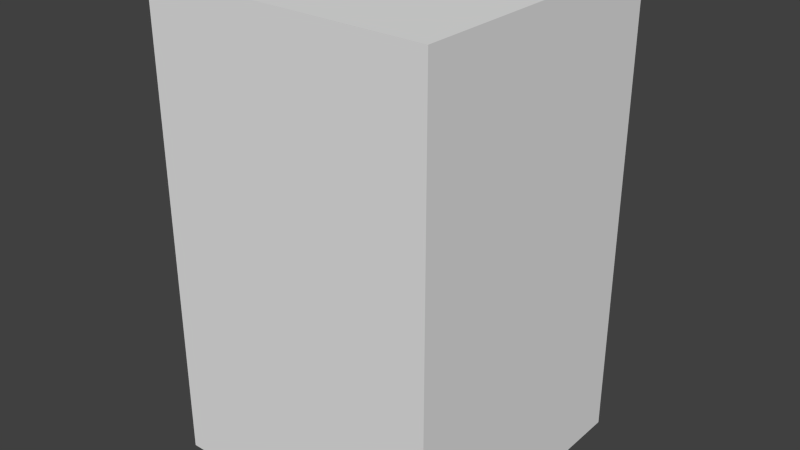 # Source: Salle2etage.blend  (saved by Blender 2.70.0; exported with 4.5.12 LTS)
import bpy
from mathutils import Matrix  # noqa: F401  (used for matrix-valued properties, if any)

bpy.ops.wm.read_factory_settings(use_empty=True)
scene = bpy.context.scene
scene.name = 'Scene'

# ---- collections
col_collection_1 = bpy.data.collections.new('Collection 1'); scene.collection.children.link(col_collection_1)

# ---- world
world_world = bpy.data.worlds.new('World'); scene.world = world_world
world_world.color = (0.05088, 0.05088, 0.05088)
world_world.use_sun_shadow = False
world_world.sun_shadow_jitter_overblur = 0.0
world_world.cycles.sampling_method = 'MANUAL'
world_world.cycles.sample_map_resolution = 256

# ---- meshes
me_salle2etage = bpy.data.meshes.new('Salle2etage')
me_salle2etage.from_pydata([(2.0, 0.0, -2.0), (-2.0, 0.0, -2.0), (-2.0, 0.0, 2.0), (2.0, 6.552, -2.0), (2.0, 6.552, 2.0), (-2.0, 6.552, 2.0), (-2.0, 3.345, -2.0), (-2.0, 6.552, -2.0), (1.0, 3.345, -2.0), (-2.0, 3.067, 2.0), (-2.0, 3.067, -2.0), (1.0, 3.067, -2.0), (2.0, 3.345, 2.0), (2.0, 3.346, 0.894), (1.0, 3.346, 0.894), (2.0, 3.236, 0.894), (1.0, 2.795, 0.7092), (1.0, 2.795, 0.6154), (2.0, 2.795, 0.6154), (1.0, 3.126, 0.8969), (2.0, 3.126, 0.8969), (2.0, 3.126, 0.9465), (1.0, 3.015, 0.8031), (1.0, 3.015, 0.8969), (1.0, 3.236, 0.9465), (1.0, 3.126, 0.9465), (2.0, 3.236, 0.8031), (2.0, 3.126, 0.8031), (1.0, 3.126, 0.8031), (1.0, 3.236, 0.8031), (2.0, 3.015, 0.8969), (1.0, 2.905, 0.7092), (1.0, 2.905, 0.8031), (2.0, 3.126, 0.7092), (2.0, 3.015, 0.7092), (1.0, 3.015, 0.7092), (1.0, 3.126, 0.7092), (2.0, 2.905, 0.8031), (2.0, 3.015, 0.6154), (2.0, 2.905, 0.6154), (1.0, 2.905, 0.6154), (1.0, 3.015, 0.6154), (1.0, 2.685, 0.5215), (1.0, 2.685, 0.6154), (2.0, 2.795, 0.7092), (2.0, 2.905, 0.5215), (2.0, 2.795, 0.5215), (1.0, 2.795, 0.5215), (1.0, 2.905, 0.5215), (2.0, 2.685, 0.5215), (1.0, 2.575, 0.4276), (1.0, 2.575, 0.5215), (2.0, 2.685, 0.6154), (2.0, 2.795, 0.4276), (2.0, 2.685, 0.4276), (1.0, 2.685, 0.4276), (1.0, 2.795, 0.4276), (2.0, 2.575, 0.4276), (1.0, 2.465, 0.3338), (1.0, 2.465, 0.4276), (2.0, 2.575, 0.5215), (2.0, 2.685, 0.3338), (2.0, 2.575, 0.3338), (1.0, 2.575, 0.3338), (1.0, 2.685, 0.3338), (2.0, 2.465, 0.3338), (1.0, 2.355, 0.2399), (1.0, 2.355, 0.3338), (2.0, 2.465, 0.4276), (2.0, 2.575, 0.2399), (2.0, 2.465, 0.2399), (1.0, 2.465, 0.2399), (1.0, 2.575, 0.2399), (2.0, 2.355, 0.3338), (1.0, 2.245, 0.1461), (1.0, 2.245, 0.2399), (2.0, 2.465, 0.1461), (2.0, 2.355, 0.1461), (1.0, 2.355, 0.1461), (1.0, 2.465, 0.1461), (2.0, 2.245, 0.2399), (1.0, 2.135, 0.05219), (1.0, 2.135, 0.1461), (2.0, 2.355, 0.05219), (1.0, 2.355, 0.05219), (2.0, 2.135, 0.05219), (1.0, 2.135, -0.04167), (1.0, 2.135, -0.1355), (1.0, 2.025, -0.1355), (2.0, 2.135, 0.1461), (2.0, 2.135, -0.1355), (2.0, 2.025, -0.1355), (1.0, 3.345, 2.0), (-2.0, 3.345, 2.0), (2.0, 3.067, 2.0), (2.0, 3.345, -2.0), (1.0, 3.067, 2.0), (2.0, 3.236, 0.9465), (2.0, 2.245, 0.05219), (1.0, 2.245, 0.05219), (2.0, 2.245, -0.04167), (2.0, 2.135, -0.04167), (1.0, 2.245, -0.04167), (1.0, 2.025, 0.05219), (2.0, 2.025, 0.05219), (2.0, 0.0, 2.0), (1.0, 3.236, 0.894), (2.0, 3.015, 0.8031), (2.0, 2.905, 0.7092), (2.0, 2.355, 0.2399), (2.0, 2.245, 0.1461), (1.0, 1.587, -0.3235), (1.0, 1.587, -0.4173), (2.0, 1.587, -0.4173), (1.0, 1.917, -0.1357), (2.0, 1.917, -0.1357), (1.0, 1.807, -0.2296), (1.0, 1.807, -0.1357), (2.0, 2.027, -0.2296), (2.0, 1.917, -0.2296), (1.0, 1.917, -0.2296), (1.0, 2.027, -0.2296), (2.0, 1.807, -0.1357), (1.0, 1.697, -0.3235), (1.0, 1.697, -0.2296), (2.0, 1.917, -0.3235), (2.0, 1.807, -0.3235), (1.0, 1.807, -0.3235), (1.0, 1.917, -0.3235), (2.0, 1.697, -0.2296), (2.0, 1.807, -0.4173), (2.0, 1.697, -0.4173), (1.0, 1.697, -0.4173), (1.0, 1.807, -0.4173), (1.0, 1.476, -0.5112), (1.0, 1.476, -0.4173), (2.0, 1.587, -0.3235), (2.0, 1.697, -0.5112), (2.0, 1.587, -0.5112), (1.0, 1.587, -0.5112), (1.0, 1.697, -0.5112), (2.0, 1.476, -0.5112), (1.0, 1.366, -0.605), (1.0, 1.366, -0.5112), (2.0, 1.476, -0.4173), (2.0, 1.587, -0.605), (2.0, 1.476, -0.605), (1.0, 1.476, -0.605), (1.0, 1.587, -0.605), (2.0, 1.366, -0.605), (1.0, 1.256, -0.6989), (1.0, 1.256, -0.605), (2.0, 1.366, -0.5112), (2.0, 1.476, -0.6989), (2.0, 1.366, -0.6989), (1.0, 1.366, -0.6989), (1.0, 1.476, -0.6989), (2.0, 1.256, -0.6989), (1.0, 1.146, -0.7928), (1.0, 1.146, -0.6989), (2.0, 1.256, -0.605), (2.0, 1.366, -0.7928), (2.0, 1.256, -0.7928), (1.0, 1.256, -0.7928), (1.0, 1.366, -0.7928), (2.0, 1.146, -0.6989), (1.0, 1.036, -0.8866), (1.0, 1.036, -0.7928), (2.0, 1.256, -0.8866), (2.0, 1.146, -0.8866), (1.0, 1.146, -0.8866), (1.0, 1.256, -0.8866), (2.0, 1.036, -0.7928), (1.0, 0.9259, -0.9805), (1.0, 0.9259, -0.8866), (2.0, 1.146, -0.9805), (1.0, 1.146, -0.9805), (2.0, 0.9259, -0.9805), (1.0, 0.9259, -1.074), (1.0, 0.8158, -1.168), (2.0, 0.9259, -0.8866), (2.0, 0.9259, -1.168), (2.0, 0.8158, -1.168), (2.0, 1.036, -0.9805), (1.0, 1.036, -0.9805), (2.0, 1.036, -1.074), (2.0, 0.9259, -1.074), (1.0, 1.036, -1.074), (1.0, 0.8158, -0.9805), (2.0, 0.8158, -0.9805), (2.0, 1.807, -0.2296), (2.0, 1.697, -0.3235), (2.0, 1.146, -0.7928), (2.0, 1.036, -0.8866), (1.0, 2.025, -0.04167), (2.0, 2.025, -0.04167), (1.0, 1.917, -0.04716), (2.0, 1.917, -0.04167), (1.0, 0.8158, -2.0), (2.0, 0.9259, -2.0), (2.0, 0.8158, -2.0), (1.0, 0.8072, -1.168), (1.0, 0.9259, -2.0), (1.0, 0.9259, -1.168), (0.9061, 0.6971, -1.168), (1.0, 0.6971, -1.168), (0.9061, 0.9259, -2.0), (0.9061, 0.8072, -2.0), (0.9061, 0.8072, -1.168), (0.9061, 0.9259, -1.168), (0.9061, 0.6971, -2.0), (0.8123, 0.5871, -1.168), (0.9061, 0.5871, -1.168), (0.8123, 0.8072, -2.0), (0.8123, 0.6971, -2.0), (0.8123, 0.6971, -1.168), (0.8123, 0.8072, -1.168), (0.8123, 0.5871, -2.0), (0.7184, 0.477, -1.168), (0.8123, 0.477, -1.168), (0.9061, 0.5871, -2.0), (0.7184, 0.6971, -2.0), (0.7184, 0.5871, -2.0), (0.7184, 0.5871, -1.168), (0.7184, 0.6971, -1.168), (0.7184, 0.477, -2.0), (0.6246, 0.3669, -1.168), (0.7184, 0.3669, -1.168), (0.8123, 0.477, -2.0), (0.6246, 0.5871, -2.0), (0.6246, 0.477, -2.0), (0.6246, 0.477, -1.168), (0.6246, 0.5871, -1.168), (0.7184, 0.3669, -2.0), (0.5307, 0.2568, -1.168), (0.6246, 0.2568, -1.168), (0.5307, 0.477, -2.0), (0.5307, 0.3669, -2.0), (0.5307, 0.3669, -1.168), (0.5307, 0.477, -1.168), (0.6246, 0.2568, -2.0), (0.4368, 0.1467, -1.168), (0.5307, 0.1467, -1.168), (0.4368, 0.3669, -2.0), (0.4368, 0.3669, -1.168), (0.4368, 0.1467, -2.0), (0.343, 0.1467, -1.168), (0.2491, 0.1467, -1.168), (0.2491, 8.941e-08, -1.168), (0.5307, 0.1467, -2.0), (0.2491, 0.1467, -2.0), (0.2491, -5.96e-08, -2.0), (0.4368, 0.2568, -2.0), (0.4368, 0.2568, -1.168), (0.343, 0.2568, -2.0), (0.343, 0.1467, -2.0), (0.343, 0.2568, -1.168), (0.4368, 2.98e-08, -1.168), (0.4368, -5.96e-08, -2.0), (0.6246, 0.3669, -2.0), (0.5307, 0.2568, -2.0), (1.0, 0.6971, -2.0), (0.2491, 0.07333, -2.0), (0.2491, 0.07333, -1.168), (0.1478, 0.07333, -2.0), (0.1478, 0.07333, -1.168), (0.1478, -7.451e-08, -2.0), (0.1478, 7.451e-08, -1.168)], [(262, 251), (251, 248)], [(0, 1, 2), (3, 4, 5), (6, 7, 5), (8, 6, 1), (2, 1, 6), (7, 6, 8), (9, 10, 11), (12, 13, 14), (14, 13, 15), (16, 17, 18), (19, 20, 21), (22, 23, 19), (24, 25, 21), (26, 27, 28), (15, 26, 29), (30, 23, 22), (31, 32, 22), (19, 23, 30), (33, 34, 35), (27, 33, 36), (37, 32, 31), (17, 16, 31), (22, 32, 37), (38, 39, 40), (34, 38, 41), (42, 43, 17), (31, 16, 44), (45, 46, 47), (39, 45, 48), (43, 42, 49), (50, 51, 42), (17, 43, 52), (53, 54, 55), (46, 53, 56), (51, 50, 57), (58, 59, 50), (42, 51, 60), (61, 62, 63), (54, 61, 64), (59, 58, 65), (66, 67, 58), (50, 59, 68), (69, 70, 71), (62, 69, 72), (73, 67, 66), (74, 75, 66), (58, 67, 73), (76, 77, 78), (70, 76, 79), (80, 75, 74), (81, 82, 74), (66, 75, 80), (77, 83, 84), (82, 81, 85), (86, 87, 88), (74, 82, 89), (90, 91, 88), (92, 93, 5), (92, 12, 94), (4, 3, 95), (96, 11, 8), (6, 93, 92), (24, 97, 94), (83, 98, 99), (100, 101, 86), (98, 100, 102), (81, 103, 104), (101, 90, 87), (19, 25, 24), (105, 0, 2), (7, 3, 5), (93, 6, 5), (0, 95, 8), (93, 2, 6), (1, 0, 8), (7, 8, 3), (96, 9, 11), (92, 12, 14), (8, 95, 3), (106, 14, 15), (44, 16, 18), (25, 19, 21), (29, 26, 28), (22, 28, 35), (97, 24, 21), (28, 36, 35), (22, 19, 28), (106, 15, 29), (107, 30, 22), (41, 31, 35), (41, 40, 31), (20, 19, 30), (36, 33, 35), (31, 22, 35), (28, 27, 36), (108, 37, 31), (48, 17, 40), (48, 47, 17), (107, 22, 37), (41, 38, 40), (17, 31, 40), (35, 34, 41), (56, 42, 47), (56, 55, 42), (108, 31, 44), (48, 45, 47), (42, 17, 47), (40, 39, 48), (52, 43, 49), (64, 50, 55), (64, 63, 50), (18, 17, 52), (56, 53, 55), (50, 42, 55), (47, 46, 56), (60, 51, 57), (72, 58, 63), (72, 71, 58), (49, 42, 60), (64, 61, 63), (58, 50, 63), (55, 54, 64), (68, 59, 65), (72, 69, 71), (66, 71, 78), (57, 50, 68), (71, 79, 78), (66, 58, 71), (63, 62, 72), (109, 73, 66), (84, 74, 78), (84, 99, 74), (65, 58, 73), (79, 76, 78), (74, 66, 78), (71, 70, 79), (110, 80, 74), (102, 81, 99), (102, 86, 81), (109, 66, 80), (78, 77, 84), (81, 74, 99), (89, 82, 85), (87, 90, 88), (103, 86, 88, 194), (110, 74, 89), (103, 81, 86), (4, 12, 92), (2, 92, 105), (92, 5, 4), (2, 93, 92), (94, 0, 105), (4, 95, 12), (92, 94, 105), (92, 96, 8), (8, 6, 92), (95, 0, 94), (95, 94, 12), (96, 24, 94), (84, 83, 99), (102, 100, 86), (99, 98, 102), (85, 81, 104), (86, 101, 87), (19, 106, 28), (106, 29, 28), (19, 24, 106), (111, 112, 113), (116, 117, 114), (118, 119, 120), (88, 121, 120), (122, 117, 116), (123, 124, 116), (114, 117, 122), (125, 126, 127), (119, 125, 128), (129, 124, 123), (112, 111, 123), (116, 124, 129), (130, 131, 132), (126, 130, 133), (134, 135, 112), (123, 111, 136), (137, 138, 139), (131, 137, 140), (135, 134, 141), (142, 143, 134), (112, 135, 144), (145, 146, 147), (138, 145, 148), (143, 142, 149), (150, 151, 142), (134, 143, 152), (153, 154, 155), (146, 153, 156), (151, 150, 157), (158, 159, 150), (142, 151, 160), (161, 162, 163), (154, 161, 164), (165, 159, 158), (166, 167, 158), (150, 159, 165), (168, 169, 170), (162, 168, 171), (172, 167, 166), (173, 174, 166), (158, 167, 172), (169, 175, 176), (174, 173, 177), (166, 174, 180), (182, 179, 198, 200), (175, 183, 184), (185, 186, 178), (183, 185, 187), (173, 188, 189), (136, 111, 113), (121, 118, 120), (116, 120, 127), (120, 128, 127), (116, 114, 120), (114, 88, 120), (190, 122, 116), (133, 123, 127), (133, 132, 123), (115, 114, 122), (128, 125, 127), (123, 116, 127), (120, 119, 128), (191, 129, 123), (140, 112, 132), (140, 139, 112), (190, 116, 129), (133, 130, 132), (112, 123, 132), (127, 126, 133), (148, 134, 139), (148, 147, 134), (191, 123, 136), (140, 137, 139), (134, 112, 139), (132, 131, 140), (144, 135, 141), (156, 142, 147), (156, 155, 142), (113, 112, 144), (148, 145, 147), (142, 134, 147), (139, 138, 148), (152, 143, 149), (164, 150, 155), (164, 163, 150), (141, 134, 152), (156, 153, 155), (150, 142, 155), (147, 146, 156), (160, 151, 157), (164, 161, 163), (158, 163, 170), (149, 142, 160), (163, 171, 170), (158, 150, 163), (155, 154, 164), (192, 165, 158), (176, 166, 170), (176, 184, 166), (157, 150, 165), (171, 168, 170), (166, 158, 170), (163, 162, 171), (193, 172, 166), (187, 173, 184), (187, 178, 173), (192, 158, 172), (170, 169, 176), (173, 166, 184), (180, 174, 177), (188, 178, 179), (193, 166, 180), (188, 173, 178), (176, 175, 184), (187, 185, 178), (184, 183, 187), (177, 173, 189), (91, 118, 121), (194, 195, 104, 103), (88, 91, 121), (88, 91, 195, 194), (114, 115, 197, 196), (194, 196, 197, 195), (196, 194, 88, 114), (179, 182, 189, 188), (204, 205, 201), (206, 207, 208), (202, 206, 209), (205, 204, 210), (211, 212, 204), (213, 214, 215), (207, 213, 216), (212, 211, 217), (218, 219, 211), (204, 212, 220), (221, 222, 223), (214, 221, 224), (219, 218, 225), (226, 227, 218), (211, 219, 228), (229, 230, 231), (222, 229, 232), (233, 227, 226), (234, 235, 226), (218, 227, 233), (236, 237, 238), (230, 236, 239), (240, 235, 234), (241, 242, 234), (226, 235, 240), (237, 243, 244), (242, 241, 245), (246, 247, 263, 248), (234, 242, 249), (243, 252, 253), (254, 255, 246), (252, 254, 256), (241, 257, 258), (255, 250, 247), (209, 201, 203), (209, 208, 201), (216, 204, 208), (216, 215, 204), (209, 206, 208), (204, 201, 208), (203, 202, 209), (224, 211, 215), (224, 223, 211), (216, 213, 215), (211, 204, 215), (208, 207, 216), (220, 212, 217), (232, 218, 223), (232, 231, 218), (210, 204, 220), (224, 221, 223), (218, 211, 223), (215, 214, 224), (228, 219, 225), (232, 229, 231), (226, 231, 238), (217, 211, 228), (231, 239, 238), (226, 218, 231), (223, 222, 232), (259, 233, 226), (244, 234, 238), (244, 253, 234), (225, 218, 233), (239, 236, 238), (234, 226, 238), (231, 230, 239), (260, 240, 234), (256, 241, 253), (256, 246, 241), (259, 226, 240), (238, 237, 244), (241, 234, 253), (249, 242, 245), (257, 246, 248), (260, 234, 249), (257, 241, 246), (244, 243, 253), (256, 254, 246), (253, 252, 256), (245, 241, 258), (246, 255, 247), (178, 203, 179), (186, 181, 203), (203, 181, 199, 202), (178, 186, 203), (179, 203, 202, 198), (210, 261, 205), (205, 261, 198, 201), (248, 263, 265, 267), (262, 264, 265, 263), (262, 263, 247, 250), (264, 266, 267, 265)])
_uv = me_salle2etage.uv_layers.new(name='UVMap')
_uv.uv.foreach_set('vector', [0.6289, 0.6289, 0.6289, 0.3152, 0.3152, 0.3152, 0.6289, 0.3142, 0.3152, 0.3142, 0.3152, 0.000487, 0.9436, 0.8662, 0.9436, 0.6858, 0.6299, 0.6858, 0.8652, 0.5034, 0.6299, 0.5034, 0.6299, 0.3152, 0.000487, 0.7946, 0.3142, 0.7946, 0.3142, 0.6064, 0.6299, 0.6848, 0.6299, 0.5044, 0.8652, 0.5044, 0.000487, 0.3701, 0.3142, 0.3701, 0.3142, 0.6054, 0.07892, 0.8505, 0.07892, 0.7956, 0.000487, 0.7956, 0.7887, 0.8838, 0.8672, 0.8838, 0.8672, 0.8995, 0.7093, 0.9145, 0.7093, 0.9005, 0.7877, 0.9005, 0.474, 0.9295, 0.5524, 0.9295, 0.5524, 0.9369, 0.2207, 0.8387, 0.2207, 0.8527, 0.205, 0.8527, 0.000487, 0.9005, 0.000487, 0.8848, 0.07892, 0.8848, 0.8672, 0.8672, 0.8672, 0.8828, 0.7887, 0.8828, 0.3936, 0.9295, 0.3936, 0.9431, 0.3152, 0.9431, 0.2377, 0.9262, 0.1593, 0.9262, 0.1593, 0.9122, 0.204, 0.8096, 0.204, 0.8237, 0.1883, 0.8237, 0.7093, 0.8995, 0.7093, 0.8838, 0.7877, 0.8838, 0.2377, 0.8622, 0.2377, 0.8779, 0.1593, 0.8779, 0.1583, 0.9272, 0.1583, 0.9413, 0.07989, 0.9413, 0.473, 0.9435, 0.3946, 0.9435, 0.3946, 0.9295, 0.2348, 0.8096, 0.2348, 0.8237, 0.2191, 0.8237, 0.6299, 0.8995, 0.6299, 0.8838, 0.7083, 0.8838, 0.1583, 0.8456, 0.1583, 0.8613, 0.07989, 0.8613, 0.7083, 0.9005, 0.7083, 0.9145, 0.6299, 0.9145, 0.1733, 0.8279, 0.1593, 0.8279, 0.1593, 0.8123, 0.07989, 0.8113, 0.07989, 0.7956, 0.1583, 0.7956, 0.1583, 0.8289, 0.1583, 0.8446, 0.07989, 0.8446, 0.473, 0.9145, 0.473, 0.9285, 0.3946, 0.9285, 0.474, 0.9285, 0.474, 0.9145, 0.5524, 0.9145, 0.1733, 0.8113, 0.1593, 0.8113, 0.1593, 0.7956, 0.000487, 0.8672, 0.000487, 0.8515, 0.07892, 0.8515, 0.1583, 0.8122, 0.1583, 0.8279, 0.07989, 0.8279, 0.8672, 0.9005, 0.8672, 0.9145, 0.7887, 0.9145, 0.3152, 0.9135, 0.3152, 0.8995, 0.3936, 0.8995, 0.1733, 0.8446, 0.1593, 0.8446, 0.1593, 0.8289, 0.2358, 0.8593, 0.2358, 0.8436, 0.3142, 0.8436, 0.1583, 0.8789, 0.1583, 0.8946, 0.07989, 0.8946, 0.1583, 0.9122, 0.1583, 0.9262, 0.07989, 0.9262, 0.000487, 0.9305, 0.000487, 0.9165, 0.07892, 0.9165, 0.204, 0.8387, 0.204, 0.8527, 0.1883, 0.8527, 0.000487, 0.8838, 0.000487, 0.8681, 0.07892, 0.8681, 0.1583, 0.8622, 0.1583, 0.8779, 0.07989, 0.8779, 0.8672, 0.9155, 0.8672, 0.9295, 0.7887, 0.9295, 0.7083, 0.9295, 0.6299, 0.9295, 0.6299, 0.9155, 0.2976, 0.8802, 0.2976, 0.8942, 0.2819, 0.8942, 0.3946, 0.8985, 0.3946, 0.8828, 0.473, 0.8828, 0.7083, 0.8672, 0.7083, 0.8828, 0.6299, 0.8828, 0.07892, 0.9014, 0.07892, 0.9155, 0.000487, 0.9155, 0.473, 0.9135, 0.3946, 0.9135, 0.3946, 0.8995, 0.3142, 0.8802, 0.3142, 0.8942, 0.2985, 0.8942, 0.7093, 0.8828, 0.7093, 0.8672, 0.7877, 0.8672, 0.7877, 0.9155, 0.7877, 0.9295, 0.7093, 0.9295, 0.5505, 0.9135, 0.5505, 0.8995, 0.6289, 0.8995, 0.2652, 0.8802, 0.2652, 0.8662, 0.2809, 0.8662, 0.5505, 0.8985, 0.5505, 0.8828, 0.6289, 0.8828, 0.1583, 0.8956, 0.1583, 0.9112, 0.07989, 0.9112, 0.9995, 0.07892, 0.9995, 0.3142, 0.8191, 0.3142, 0.6299, 0.07892, 0.6299, 0.000487, 0.6456, 0.000487, 0.000487, 0.3691, 0.3142, 0.3691, 0.3142, 0.1887, 0.3152, 0.8819, 0.6289, 0.8819, 0.6289, 0.8662, 0.6289, 0.6299, 0.3152, 0.6299, 0.3152, 0.8652, 0.2358, 0.7956, 0.3142, 0.7956, 0.3142, 0.8426, 0.3936, 0.8828, 0.3936, 0.8985, 0.3152, 0.8985, 0.2377, 0.8789, 0.2377, 0.8946, 0.1593, 0.8946, 0.3936, 0.9145, 0.3936, 0.9285, 0.3152, 0.9285, 0.1593, 0.9112, 0.1593, 0.8956, 0.2377, 0.8956, 0.2377, 0.9272, 0.2377, 0.9413, 0.1593, 0.9413, 0.2461, 0.8779, 0.2387, 0.8779, 0.2387, 0.8622, 0.3152, 0.6289, 0.6289, 0.6289, 0.3152, 0.3152, 0.6289, 0.000487, 0.6289, 0.3142, 0.3152, 0.000487, 0.6299, 0.8662, 0.9436, 0.8662, 0.6299, 0.6858, 0.9436, 0.3152, 0.9436, 0.5034, 0.8652, 0.5034, 0.000487, 0.6064, 0.000487, 0.7946, 0.3142, 0.6064, 0.6299, 0.3152, 0.9436, 0.3152, 0.8652, 0.5034, 0.6299, 0.6848, 0.8652, 0.5044, 0.9436, 0.6848, 0.000487, 0.6054, 0.000487, 0.3701, 0.3142, 0.6054, 0.000487, 0.8505, 0.07892, 0.8505, 0.000487, 0.7956, 0.8652, 0.5044, 0.9436, 0.5044, 0.9436, 0.6848, 0.7887, 0.8995, 0.7887, 0.8838, 0.8672, 0.8995, 0.7877, 0.9145, 0.7093, 0.9145, 0.7877, 0.9005, 0.474, 0.9369, 0.474, 0.9295, 0.5524, 0.9369, 0.7887, 0.8672, 0.8672, 0.8672, 0.7887, 0.8828, 0.2207, 0.8387, 0.205, 0.8387, 0.2207, 0.8246, 0.07892, 0.9005, 0.000487, 0.9005, 0.07892, 0.8848, 0.205, 0.8387, 0.205, 0.8246, 0.2207, 0.8246, 0.2207, 0.8387, 0.205, 0.8527, 0.205, 0.8387, 0.3152, 0.9295, 0.3936, 0.9295, 0.3152, 0.9431, 0.2377, 0.9122, 0.2377, 0.9262, 0.1593, 0.9122, 0.1883, 0.7956, 0.204, 0.8096, 0.1883, 0.8096, 0.1883, 0.7956, 0.204, 0.7956, 0.204, 0.8096, 0.7877, 0.8995, 0.7093, 0.8995, 0.7877, 0.8838, 0.1593, 0.8622, 0.2377, 0.8622, 0.1593, 0.8779, 0.204, 0.8096, 0.1883, 0.8237, 0.1883, 0.8096, 0.07989, 0.9272, 0.1583, 0.9272, 0.07989, 0.9413, 0.473, 0.9295, 0.473, 0.9435, 0.3946, 0.9295, 0.2191, 0.7956, 0.2348, 0.8096, 0.2191, 0.8096, 0.2191, 0.7956, 0.2348, 0.7956, 0.2348, 0.8096, 0.7083, 0.8995, 0.6299, 0.8995, 0.7083, 0.8838, 0.07989, 0.8456, 0.1583, 0.8456, 0.07989, 0.8613, 0.2348, 0.8096, 0.2191, 0.8237, 0.2191, 0.8096, 0.6299, 0.9005, 0.7083, 0.9005, 0.6299, 0.9145, 0.1874, 0.8123, 0.1733, 0.8279, 0.1733, 0.8123, 0.1874, 0.8123, 0.1874, 0.8279, 0.1733, 0.8279, 0.1583, 0.8113, 0.07989, 0.8113, 0.1583, 0.7956, 0.07989, 0.8289, 0.1583, 0.8289, 0.07989, 0.8446, 0.1733, 0.8279, 0.1593, 0.8123, 0.1733, 0.8123, 0.3946, 0.9145, 0.473, 0.9145, 0.3946, 0.9285, 0.5524, 0.9285, 0.474, 0.9285, 0.5524, 0.9145, 0.1874, 0.7956, 0.1733, 0.8113, 0.1733, 0.7956, 0.1874, 0.7956, 0.1874, 0.8113, 0.1733, 0.8113, 0.07892, 0.8672, 0.000487, 0.8672, 0.07892, 0.8515, 0.07989, 0.8122, 0.1583, 0.8122, 0.07989, 0.8279, 0.1733, 0.8113, 0.1593, 0.7956, 0.1733, 0.7956, 0.7887, 0.9005, 0.8672, 0.9005, 0.7887, 0.9145, 0.3936, 0.9135, 0.3152, 0.9135, 0.3936, 0.8995, 0.1874, 0.8289, 0.1733, 0.8446, 0.1733, 0.8289, 0.1874, 0.8289, 0.1874, 0.8446, 0.1733, 0.8446, 0.3142, 0.8593, 0.2358, 0.8593, 0.3142, 0.8436, 0.07989, 0.8789, 0.1583, 0.8789, 0.07989, 0.8946, 0.1733, 0.8446, 0.1593, 0.8289, 0.1733, 0.8289, 0.07989, 0.9122, 0.1583, 0.9122, 0.07989, 0.9262, 0.07892, 0.9305, 0.000487, 0.9305, 0.07892, 0.9165, 0.07989, 0.8622, 0.1583, 0.8622, 0.07989, 0.8779, 0.204, 0.8387, 0.1883, 0.8387, 0.204, 0.8246, 0.07892, 0.8838, 0.000487, 0.8838, 0.07892, 0.8681, 0.1883, 0.8387, 0.1883, 0.8246, 0.204, 0.8246, 0.204, 0.8387, 0.1883, 0.8527, 0.1883, 0.8387, 0.7887, 0.9155, 0.8672, 0.9155, 0.7887, 0.9295, 0.7083, 0.9155, 0.7083, 0.9295, 0.6299, 0.9155, 0.2819, 0.8662, 0.2976, 0.8802, 0.2819, 0.8802, 0.2819, 0.8662, 0.2976, 0.8662, 0.2976, 0.8802, 0.473, 0.8985, 0.3946, 0.8985, 0.473, 0.8828, 0.6299, 0.8672, 0.7083, 0.8672, 0.6299, 0.8828, 0.2976, 0.8802, 0.2819, 0.8942, 0.2819, 0.8802, 0.000487, 0.9014, 0.07892, 0.9014, 0.000487, 0.9155, 0.473, 0.8995, 0.473, 0.9135, 0.3946, 0.8995, 0.2985, 0.8662, 0.3142, 0.8802, 0.2985, 0.8802, 0.2985, 0.8662, 0.3142, 0.8662, 0.3142, 0.8802, 0.7877, 0.8828, 0.7093, 0.8828, 0.7877, 0.8672, 0.7093, 0.9155, 0.7877, 0.9155, 0.7093, 0.9295, 0.3142, 0.8802, 0.2985, 0.8942, 0.2985, 0.8802, 0.6289, 0.9135, 0.5505, 0.9135, 0.6289, 0.8995, 0.07989, 0.8956, 0.1583, 0.8956, 0.07989, 0.9112, 0.2809, 0.8942, 0.2652, 0.8802, 0.2809, 0.8662, 0.2809, 0.8802, 0.6289, 0.8985, 0.5505, 0.8985, 0.6289, 0.8828, 0.2809, 0.8942, 0.2652, 0.8942, 0.2652, 0.8802, 0.8191, 0.000487, 0.9995, 0.000487, 0.9995, 0.07892, 0.8181, 0.3142, 0.6299, 0.07892, 0.8181, 0.000487, 0.9995, 0.07892, 0.8191, 0.3142, 0.8191, 0.000487, 0.8181, 0.3142, 0.6299, 0.3142, 0.6299, 0.07892, 0.000487, 0.173, 0.3142, 0.000487, 0.000487, 0.000487, 0.000487, 0.3691, 0.3142, 0.1887, 0.000487, 0.1887, 0.6299, 0.07892, 0.6456, 0.000487, 0.8181, 0.000487, 0.3152, 0.8662, 0.3152, 0.8819, 0.6289, 0.8662, 0.6289, 0.8652, 0.6289, 0.6299, 0.3152, 0.8652, 0.3142, 0.1887, 0.3142, 0.000487, 0.000487, 0.173, 0.3142, 0.1887, 0.000487, 0.173, 0.000487, 0.1887, 0.2358, 0.8426, 0.2358, 0.7956, 0.3142, 0.8426, 0.3152, 0.8828, 0.3936, 0.8828, 0.3152, 0.8985, 0.1593, 0.8789, 0.2377, 0.8789, 0.1593, 0.8946, 0.3152, 0.9145, 0.3936, 0.9145, 0.3152, 0.9285, 0.2377, 0.9112, 0.1593, 0.9112, 0.2377, 0.8956, 0.1593, 0.9272, 0.2377, 0.9272, 0.1593, 0.9413, 0.2461, 0.8779, 0.2466, 0.8622, 0.2602, 0.8779, 0.2466, 0.8622, 0.2602, 0.8622, 0.2602, 0.8779, 0.2461, 0.8779, 0.2387, 0.8622, 0.2466, 0.8622, 0.7093, 0.9145, 0.7093, 0.9005, 0.7877, 0.9005, 0.2207, 0.8387, 0.2207, 0.8527, 0.205, 0.8527, 0.8672, 0.8672, 0.8672, 0.8828, 0.7887, 0.8828, 0.2466, 0.8622, 0.2602, 0.8622, 0.2602, 0.8779, 0.2377, 0.9262, 0.1593, 0.9262, 0.1593, 0.9122, 0.204, 0.8096, 0.204, 0.8237, 0.1883, 0.8237, 0.7093, 0.8995, 0.7093, 0.8838, 0.7877, 0.8838, 0.2377, 0.8622, 0.2377, 0.8779, 0.1593, 0.8779, 0.1583, 0.9272, 0.1583, 0.9413, 0.07989, 0.9413, 0.473, 0.9435, 0.3946, 0.9435, 0.3946, 0.9295, 0.2348, 0.8096, 0.2348, 0.8237, 0.2191, 0.8237, 0.6299, 0.8995, 0.6299, 0.8838, 0.7083, 0.8838, 0.1583, 0.8456, 0.1583, 0.8613, 0.07989, 0.8613, 0.7083, 0.9005, 0.7083, 0.9145, 0.6299, 0.9145, 0.1733, 0.8279, 0.1593, 0.8279, 0.1593, 0.8123, 0.07989, 0.8113, 0.07989, 0.7956, 0.1583, 0.7956, 0.1583, 0.8289, 0.1583, 0.8446, 0.07989, 0.8446, 0.473, 0.9145, 0.473, 0.9285, 0.3946, 0.9285, 0.474, 0.9285, 0.474, 0.9145, 0.5524, 0.9145, 0.1733, 0.8113, 0.1593, 0.8113, 0.1593, 0.7956, 0.000487, 0.8672, 0.000487, 0.8515, 0.07892, 0.8515, 0.1583, 0.8122, 0.1583, 0.8279, 0.07989, 0.8279, 0.8672, 0.9005, 0.8672, 0.9145, 0.7887, 0.9145, 0.3152, 0.9135, 0.3152, 0.8995, 0.3936, 0.8995, 0.1733, 0.8446, 0.1593, 0.8446, 0.1593, 0.8289, 0.2358, 0.8593, 0.2358, 0.8436, 0.3142, 0.8436, 0.1583, 0.8789, 0.1583, 0.8946, 0.07989, 0.8946, 0.1583, 0.9122, 0.1583, 0.9262, 0.07989, 0.9262, 0.000487, 0.9305, 0.000487, 0.9165, 0.07892, 0.9165, 0.204, 0.8387, 0.204, 0.8527, 0.1883, 0.8527, 0.000487, 0.8838, 0.000487, 0.8681, 0.07892, 0.8681, 0.1583, 0.8622, 0.1583, 0.8779, 0.07989, 0.8779, 0.8672, 0.9155, 0.8672, 0.9295, 0.7887, 0.9295, 0.7083, 0.9295, 0.6299, 0.9295, 0.6299, 0.9155, 0.2976, 0.8802, 0.2976, 0.8942, 0.2819, 0.8942, 0.3946, 0.8985, 0.3946, 0.8828, 0.473, 0.8828, 0.7083, 0.8672, 0.7083, 0.8828, 0.6299, 0.8828, 0.07892, 0.9014, 0.07892, 0.9155, 0.000487, 0.9155, 0.473, 0.9135, 0.3946, 0.9135, 0.3946, 0.8995, 0.3142, 0.8802, 0.3142, 0.8942, 0.2985, 0.8942, 0.7093, 0.8828, 0.7093, 0.8672, 0.7877, 0.8672, 0.7877, 0.9155, 0.7877, 0.9295, 0.7093, 0.9295, 0.5505, 0.9135, 0.5505, 0.8995, 0.6289, 0.8995, 0.5505, 0.8985, 0.5505, 0.8828, 0.6289, 0.8828, 0.0, 0.0, 0.1583, 0.9112, 0.1583, 0.9112, 0.0, 0.0, 0.3936, 0.8828, 0.3936, 0.8985, 0.3152, 0.8985, 0.2377, 0.8789, 0.2377, 0.8946, 0.1593, 0.8946, 0.3936, 0.9145, 0.3936, 0.9285, 0.3152, 0.9285, 0.1593, 0.9112, 0.1593, 0.8956, 0.2377, 0.8956, 0.7877, 0.9145, 0.7093, 0.9145, 0.7877, 0.9005, 0.7887, 0.8672, 0.8672, 0.8672, 0.7887, 0.8828, 0.2207, 0.8387, 0.205, 0.8387, 0.2207, 0.8246, 0.205, 0.8387, 0.205, 0.8246, 0.2207, 0.8246, 0.2207, 0.8387, 0.205, 0.8527, 0.205, 0.8387, 0.2461, 0.8779, 0.2466, 0.8622, 0.2602, 0.8779, 0.2377, 0.9122, 0.2377, 0.9262, 0.1593, 0.9122, 0.1883, 0.7956, 0.204, 0.8096, 0.1883, 0.8096, 0.1883, 0.7956, 0.204, 0.7956, 0.204, 0.8096, 0.7877, 0.8995, 0.7093, 0.8995, 0.7877, 0.8838, 0.1593, 0.8622, 0.2377, 0.8622, 0.1593, 0.8779, 0.204, 0.8096, 0.1883, 0.8237, 0.1883, 0.8096, 0.07989, 0.9272, 0.1583, 0.9272, 0.07989, 0.9413, 0.473, 0.9295, 0.473, 0.9435, 0.3946, 0.9295, 0.2191, 0.7956, 0.2348, 0.8096, 0.2191, 0.8096, 0.2191, 0.7956, 0.2348, 0.7956, 0.2348, 0.8096, 0.7083, 0.8995, 0.6299, 0.8995, 0.7083, 0.8838, 0.07989, 0.8456, 0.1583, 0.8456, 0.07989, 0.8613, 0.2348, 0.8096, 0.2191, 0.8237, 0.2191, 0.8096, 0.6299, 0.9005, 0.7083, 0.9005, 0.6299, 0.9145, 0.1874, 0.8123, 0.1733, 0.8279, 0.1733, 0.8123, 0.1874, 0.8123, 0.1874, 0.8279, 0.1733, 0.8279, 0.1583, 0.8113, 0.07989, 0.8113, 0.1583, 0.7956, 0.07989, 0.8289, 0.1583, 0.8289, 0.07989, 0.8446, 0.1733, 0.8279, 0.1593, 0.8123, 0.1733, 0.8123, 0.3946, 0.9145, 0.473, 0.9145, 0.3946, 0.9285, 0.5524, 0.9285, 0.474, 0.9285, 0.5524, 0.9145, 0.1874, 0.7956, 0.1733, 0.8113, 0.1733, 0.7956, 0.1874, 0.7956, 0.1874, 0.8113, 0.1733, 0.8113, 0.07892, 0.8672, 0.000487, 0.8672, 0.07892, 0.8515, 0.07989, 0.8122, 0.1583, 0.8122, 0.07989, 0.8279, 0.1733, 0.8113, 0.1593, 0.7956, 0.1733, 0.7956, 0.7887, 0.9005, 0.8672, 0.9005, 0.7887, 0.9145, 0.3936, 0.9135, 0.3152, 0.9135, 0.3936, 0.8995, 0.1874, 0.8289, 0.1733, 0.8446, 0.1733, 0.8289, 0.1874, 0.8289, 0.1874, 0.8446, 0.1733, 0.8446, 0.3142, 0.8593, 0.2358, 0.8593, 0.3142, 0.8436, 0.07989, 0.8789, 0.1583, 0.8789, 0.07989, 0.8946, 0.1733, 0.8446, 0.1593, 0.8289, 0.1733, 0.8289, 0.07989, 0.9122, 0.1583, 0.9122, 0.07989, 0.9262, 0.07892, 0.9305, 0.000487, 0.9305, 0.07892, 0.9165, 0.07989, 0.8622, 0.1583, 0.8622, 0.07989, 0.8779, 0.204, 0.8387, 0.1883, 0.8387, 0.204, 0.8246, 0.07892, 0.8838, 0.000487, 0.8838, 0.07892, 0.8681, 0.1883, 0.8387, 0.1883, 0.8246, 0.204, 0.8246, 0.204, 0.8387, 0.1883, 0.8527, 0.1883, 0.8387, 0.7887, 0.9155, 0.8672, 0.9155, 0.7887, 0.9295, 0.7083, 0.9155, 0.7083, 0.9295, 0.6299, 0.9155, 0.2819, 0.8662, 0.2976, 0.8802, 0.2819, 0.8802, 0.2819, 0.8662, 0.2976, 0.8662, 0.2976, 0.8802, 0.473, 0.8985, 0.3946, 0.8985, 0.473, 0.8828, 0.6299, 0.8672, 0.7083, 0.8672, 0.6299, 0.8828, 0.2976, 0.8802, 0.2819, 0.8942, 0.2819, 0.8802, 0.000487, 0.9014, 0.07892, 0.9014, 0.000487, 0.9155, 0.473, 0.8995, 0.473, 0.9135, 0.3946, 0.8995, 0.2985, 0.8662, 0.3142, 0.8802, 0.2985, 0.8802, 0.2985, 0.8662, 0.3142, 0.8662, 0.3142, 0.8802, 0.7877, 0.8828, 0.7093, 0.8828, 0.7877, 0.8672, 0.7093, 0.9155, 0.7877, 0.9155, 0.7093, 0.9295, 0.3142, 0.8802, 0.2985, 0.8942, 0.2985, 0.8802, 0.6289, 0.9135, 0.5505, 0.9135, 0.6289, 0.8995, 0.2809, 0.8942, 0.2652, 0.8802, 0.2809, 0.8662, 0.6289, 0.8985, 0.5505, 0.8985, 0.6289, 0.8828, 0.2809, 0.8942, 0.2652, 0.8942, 0.2652, 0.8802, 0.3152, 0.8828, 0.3936, 0.8828, 0.3152, 0.8985, 0.1593, 0.8789, 0.2377, 0.8789, 0.1593, 0.8946, 0.3152, 0.9145, 0.3936, 0.9145, 0.3152, 0.9285, 0.2377, 0.9112, 0.1593, 0.9112, 0.2377, 0.8956, 0.3936, 0.9295, 0.3936, 0.9431, 0.3152, 0.9431, 0.298, 0.8978, 0.07965, 0.4478, 0.1593, 0.8956, 0.2809, 0.8662, 0.3152, 0.9295, 0.3936, 0.9295, 0.3152, 0.9431, 0.3152, 0.9295, 0.0, 0.0, 0.07965, 0.4478, 0.298, 0.8978, 0.7093, 0.8995, 0.7877, 0.8995, 0.7877, 0.8995, 0.7093, 0.8995, 0.298, 0.8978, 0.298, 0.8978, 0.07965, 0.4478, 0.07965, 0.4478, 0.7093, 0.8995, 0.298, 0.8978, 0.298, 0.8978, 0.2461, 0.8779, 0.1583, 0.9112, 0.0, 0.0, 0.1593, 0.8956, 0.2809, 0.8662, 0.1733, 0.8279, 0.1593, 0.8279, 0.1593, 0.8123, 0.1583, 0.8289, 0.1583, 0.8446, 0.07989, 0.8446, 0.473, 0.9145, 0.473, 0.9285, 0.3946, 0.9285, 0.474, 0.9285, 0.474, 0.9145, 0.5524, 0.9145, 0.1733, 0.8113, 0.1593, 0.8113, 0.1593, 0.7956, 0.1583, 0.8122, 0.1583, 0.8279, 0.07989, 0.8279, 0.8672, 0.9005, 0.8672, 0.9145, 0.7887, 0.9145, 0.3152, 0.9135, 0.3152, 0.8995, 0.3936, 0.8995, 0.1733, 0.8446, 0.1593, 0.8446, 0.1593, 0.8289, 0.2358, 0.8593, 0.2358, 0.8436, 0.3142, 0.8436, 0.1583, 0.8789, 0.1583, 0.8946, 0.07989, 0.8946, 0.1583, 0.9122, 0.1583, 0.9262, 0.07989, 0.9262, 0.000487, 0.9305, 0.000487, 0.9165, 0.07892, 0.9165, 0.204, 0.8387, 0.204, 0.8527, 0.1883, 0.8527, 0.000487, 0.8838, 0.000487, 0.8681, 0.07892, 0.8681, 0.1583, 0.8622, 0.1583, 0.8779, 0.07989, 0.8779, 0.8672, 0.9155, 0.8672, 0.9295, 0.7887, 0.9295, 0.7083, 0.9295, 0.6299, 0.9295, 0.6299, 0.9155, 0.2976, 0.8802, 0.2976, 0.8942, 0.2819, 0.8942, 0.3946, 0.8985, 0.3946, 0.8828, 0.473, 0.8828, 0.7083, 0.8672, 0.7083, 0.8828, 0.6299, 0.8828, 0.07892, 0.9014, 0.07892, 0.9155, 0.000487, 0.9155, 0.473, 0.9135, 0.3946, 0.9135, 0.3946, 0.8995, 0.3142, 0.8802, 0.3142, 0.8942, 0.2985, 0.8942, 0.7093, 0.8828, 0.7093, 0.8672, 0.7877, 0.8672, 0.7877, 0.9155, 0.7877, 0.9295, 0.7093, 0.9295, 0.5505, 0.9135, 0.5505, 0.8995, 0.6289, 0.8995, 0.2652, 0.8802, 0.2652, 0.8662, 0.2731, 0.8662, 0.2809, 0.8662, 0.5505, 0.8985, 0.5505, 0.8828, 0.6289, 0.8828, 0.3936, 0.8828, 0.3936, 0.8985, 0.3152, 0.8985, 0.2377, 0.8789, 0.2377, 0.8946, 0.1593, 0.8946, 0.3936, 0.9145, 0.3936, 0.9285, 0.3152, 0.9285, 0.1593, 0.9112, 0.1593, 0.8956, 0.2377, 0.8956, 0.2377, 0.9272, 0.2377, 0.9413, 0.1593, 0.9413, 0.2191, 0.7956, 0.2348, 0.8096, 0.2191, 0.8096, 0.2191, 0.7956, 0.2348, 0.7956, 0.2348, 0.8096, 0.1874, 0.8123, 0.1733, 0.8279, 0.1733, 0.8123, 0.1874, 0.8123, 0.1874, 0.8279, 0.1733, 0.8279, 0.07989, 0.8289, 0.1583, 0.8289, 0.07989, 0.8446, 0.1733, 0.8279, 0.1593, 0.8123, 0.1733, 0.8123, 0.3946, 0.9145, 0.473, 0.9145, 0.3946, 0.9285, 0.1874, 0.7956, 0.1733, 0.8113, 0.1733, 0.7956, 0.1874, 0.7956, 0.1874, 0.8113, 0.1733, 0.8113, 0.07989, 0.8122, 0.1583, 0.8122, 0.07989, 0.8279, 0.1733, 0.8113, 0.1593, 0.7956, 0.1733, 0.7956, 0.7887, 0.9005, 0.8672, 0.9005, 0.7887, 0.9145, 0.3936, 0.9135, 0.3152, 0.9135, 0.3936, 0.8995, 0.1874, 0.8289, 0.1733, 0.8446, 0.1733, 0.8289, 0.1874, 0.8289, 0.1874, 0.8446, 0.1733, 0.8446, 0.3142, 0.8593, 0.2358, 0.8593, 0.3142, 0.8436, 0.07989, 0.8789, 0.1583, 0.8789, 0.07989, 0.8946, 0.1733, 0.8446, 0.1593, 0.8289, 0.1733, 0.8289, 0.07989, 0.9122, 0.1583, 0.9122, 0.07989, 0.9262, 0.07892, 0.9305, 0.000487, 0.9305, 0.07892, 0.9165, 0.07989, 0.8622, 0.1583, 0.8622, 0.07989, 0.8779, 0.204, 0.8387, 0.1883, 0.8387, 0.204, 0.8246, 0.07892, 0.8838, 0.000487, 0.8838, 0.07892, 0.8681, 0.1883, 0.8387, 0.1883, 0.8246, 0.204, 0.8246, 0.204, 0.8387, 0.1883, 0.8527, 0.1883, 0.8387, 0.7887, 0.9155, 0.8672, 0.9155, 0.7887, 0.9295, 0.7083, 0.9155, 0.7083, 0.9295, 0.6299, 0.9155, 0.2819, 0.8662, 0.2976, 0.8802, 0.2819, 0.8802, 0.2819, 0.8662, 0.2976, 0.8662, 0.2976, 0.8802, 0.473, 0.8985, 0.3946, 0.8985, 0.473, 0.8828, 0.6299, 0.8672, 0.7083, 0.8672, 0.6299, 0.8828, 0.2976, 0.8802, 0.2819, 0.8942, 0.2819, 0.8802, 0.000487, 0.9014, 0.07892, 0.9014, 0.000487, 0.9155, 0.473, 0.8995, 0.473, 0.9135, 0.3946, 0.8995, 0.2985, 0.8662, 0.3142, 0.8802, 0.2985, 0.8802, 0.2985, 0.8662, 0.3142, 0.8662, 0.3142, 0.8802, 0.7877, 0.8828, 0.7093, 0.8828, 0.7877, 0.8672, 0.7093, 0.9155, 0.7877, 0.9155, 0.7093, 0.9295, 0.3142, 0.8802, 0.2985, 0.8942, 0.2985, 0.8802, 0.6289, 0.9135, 0.5505, 0.9135, 0.6289, 0.8995, 0.2809, 0.8942, 0.2652, 0.8802, 0.2809, 0.8662, 0.6289, 0.8985, 0.5505, 0.8985, 0.6289, 0.8828, 0.2809, 0.8942, 0.2652, 0.8942, 0.2652, 0.8802, 0.3152, 0.8828, 0.3936, 0.8828, 0.3152, 0.8985, 0.1593, 0.8789, 0.2377, 0.8789, 0.1593, 0.8946, 0.3152, 0.9145, 0.3936, 0.9145, 0.3152, 0.9285, 0.2377, 0.9112, 0.1593, 0.9112, 0.2377, 0.8956, 0.1593, 0.9272, 0.2377, 0.9272, 0.1593, 0.9413, 0.2652, 0.8802, 0.2652, 0.8662, 0.2809, 0.8662, 0.2377, 0.9272, 0.2377, 0.9413, 0.1593, 0.9413, 0.1593, 0.9413, 0.2377, 0.9413, 0.2377, 0.9413, 0.1593, 0.9413, 0.1593, 0.9272, 0.2377, 0.9272, 0.1593, 0.9413, 0.2809, 0.8662, 0.2652, 0.8662, 0.2652, 0.8662, 0.2809, 0.8662, 0.0, 0.0, 0.0, 0.0, 0.5524, 0.9145, 0.0, 0.0, 0.0, 0.0, 0.0, 0.0, 0.1593, 0.8279, 0.0, 0.0, 0.2731, 0.8662, 0.2515, 0.9037, 0.2515, 0.9037, 0.07916, 0.4556, 0.07916, 0.4556, 0.2515, 0.9037, 0.2515, 0.9037, 0.07916, 0.4556, 0.2515, 0.9037, 0.2377, 0.9413, 0.0, 0.0, 0.07916, 0.4556, 0.07916, 0.4556, 0.2515, 0.9037, 0.2515, 0.9037])
me_salle2etage.use_remesh_preserve_volume = False
me_salle2etage.use_remesh_preserve_attributes = False
me_salle2etage.use_mirror_vertex_groups = False
me_salle2etage.update()

# ---- objects
ob_salle2etage = bpy.data.objects.new('Salle2etage', me_salle2etage)

# ---- transforms, parenting, visibility, modifiers, constraints
ob_salle2etage.location = (0.0, 0.0, 0.0)
ob_salle2etage.rotation_euler = (1.571, -0.0, 0.0)
ob_salle2etage.lineart.crease_threshold = 0.0

# ---- collection membership
col_collection_1.objects.link(ob_salle2etage)

# ---- scene / render settings (as saved in the file)
scene.frame_start = 1; scene.frame_end = 250; scene.frame_set(1)
scene.render.engine = 'BLENDER_EEVEE_NEXT'
scene.render.resolution_percentage = 50
scene.render.dither_intensity = 0.0
scene.cycles.use_denoising = False
scene.cycles.samples = 10
scene.cycles.sampling_pattern = 'TABULATED_SOBOL'
scene.cycles.light_sampling_threshold = 0.0
scene.cycles.use_adaptive_sampling = False
scene.cycles.use_light_tree = False
scene.cycles.blur_glossy = 0.0
scene.cycles.volume_bounces = 1
scene.cycles.pixel_filter_type = 'GAUSSIAN'
scene.cycles.sample_clamp_indirect = 0.0
scene.view_settings.view_transform = 'Standard'
bpy.context.view_layer.update()

# ---- added for rendering (the .blend has no active camera and no usable light): camera, sun
cam_auto = bpy.data.cameras.new('AutoCamera')
cam_auto.lens = 50.0
cam_auto.sensor_width = 36.0
cam_auto.clip_end = 1000.0
ob_auto_camera = bpy.data.objects.new('AutoCamera', cam_auto)
scene.collection.objects.link(ob_auto_camera)
ob_auto_camera.location = (8.00853, -9.61024, 9.68258)
ob_auto_camera.rotation_euler = (1.09748, -7.21219e-08, 0.694738)
scene.camera = ob_auto_camera
light_auto_sun = bpy.data.lights.new('AutoSun', 'SUN')
light_auto_sun.energy = 3.0
light_auto_sun.angle = 0.0523599
ob_auto_sun = bpy.data.objects.new('AutoSun', light_auto_sun)
scene.collection.objects.link(ob_auto_sun)
ob_auto_sun.rotation_euler = (0.872665, 0.174533, 0.523599)
bpy.context.view_layer.update()
